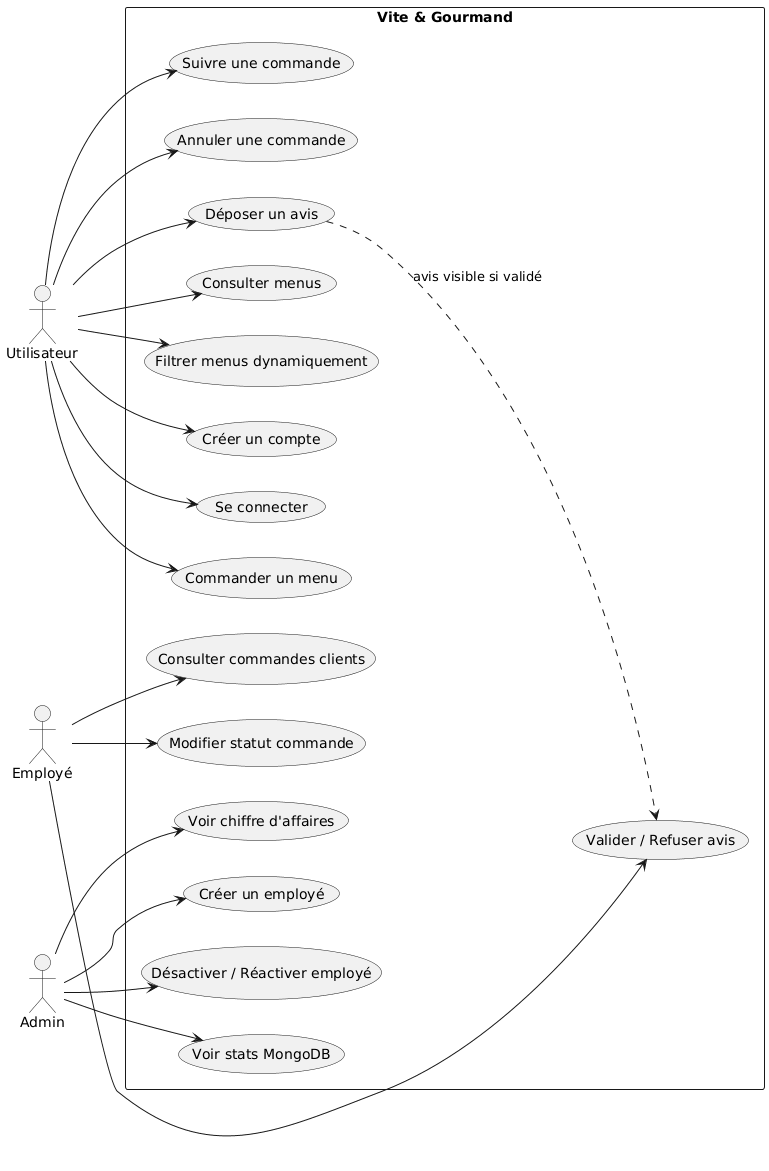

The diagram above was rendered by PlantUML. Its source (embedded in the PNG):
@startuml
left to right direction

actor "Utilisateur" as User
actor "Employé" as Employe
actor "Admin" as Admin

rectangle "Vite & Gourmand" {

  (Consulter menus) as UC1
  (Filtrer menus dynamiquement) as UC2
  (Créer un compte) as UC3
  (Se connecter) as UC4
  (Commander un menu) as UC5
  (Suivre une commande) as UC6
  (Annuler une commande) as UC7
  (Déposer un avis) as UC8

  (Consulter commandes clients) as EC1
  (Modifier statut commande) as EC2
  (Valider / Refuser avis) as EC3

  (Créer un employé) as AC1
  (Désactiver / Réactiver employé) as AC2
  (Voir stats MongoDB) as AC3
  (Voir chiffre d'affaires) as AC4
}

User --> UC1
User --> UC2
User --> UC3
User --> UC4
User --> UC5
User --> UC6
User --> UC7
User --> UC8

Employe --> EC1
Employe --> EC2
Employe --> EC3

Admin --> AC1
Admin --> AC2
Admin --> AC3
Admin --> AC4

UC8 ..> EC3 : "avis visible si validé"
@enduml